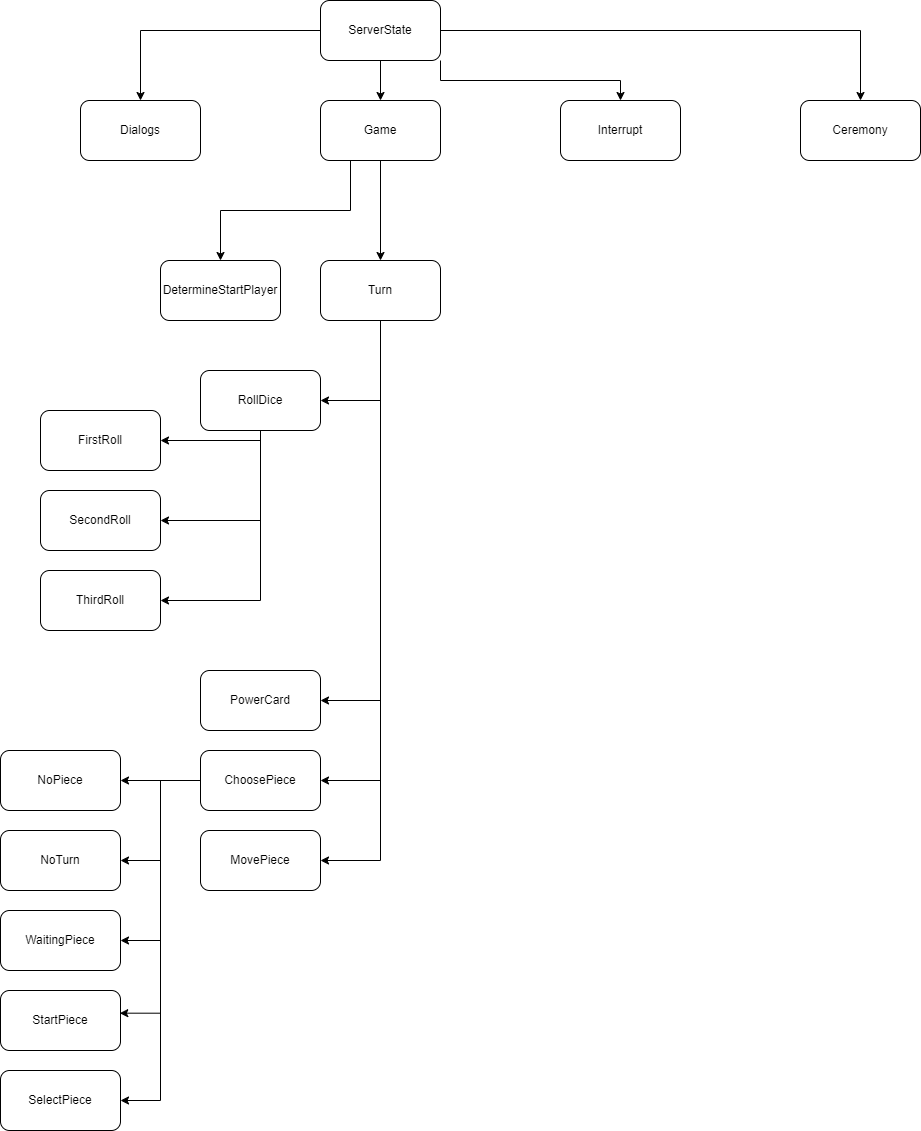

The diagram above was exported from draw.io. Its source (the exported page's mxGraphModel, read from the mxfile embedded in the PNG):
<mxGraphModel dx="2288" dy="823" grid="1" gridSize="10" guides="1" tooltips="1" connect="1" arrows="1" fold="1" page="1" pageScale="1" pageWidth="827" pageHeight="1169" math="0" shadow="0">
  <root>
    <mxCell id="0" />
    <mxCell id="1" parent="0" />
    <mxCell id="afMsZu6r3bhCWUSse4q3-10" style="edgeStyle=orthogonalEdgeStyle;rounded=0;orthogonalLoop=1;jettySize=auto;html=1;exitX=0;exitY=0.5;exitDx=0;exitDy=0;entryX=0.5;entryY=0;entryDx=0;entryDy=0;" parent="1" source="afMsZu6r3bhCWUSse4q3-2" target="afMsZu6r3bhCWUSse4q3-4" edge="1">
      <mxGeometry relative="1" as="geometry" />
    </mxCell>
    <mxCell id="afMsZu6r3bhCWUSse4q3-11" style="edgeStyle=orthogonalEdgeStyle;rounded=0;orthogonalLoop=1;jettySize=auto;html=1;exitX=0.5;exitY=1;exitDx=0;exitDy=0;entryX=0.5;entryY=0;entryDx=0;entryDy=0;" parent="1" source="afMsZu6r3bhCWUSse4q3-2" target="afMsZu6r3bhCWUSse4q3-6" edge="1">
      <mxGeometry relative="1" as="geometry" />
    </mxCell>
    <mxCell id="afMsZu6r3bhCWUSse4q3-12" style="edgeStyle=orthogonalEdgeStyle;rounded=0;orthogonalLoop=1;jettySize=auto;html=1;exitX=1;exitY=0.5;exitDx=0;exitDy=0;entryX=0.5;entryY=0;entryDx=0;entryDy=0;" parent="1" source="afMsZu6r3bhCWUSse4q3-2" target="afMsZu6r3bhCWUSse4q3-8" edge="1">
      <mxGeometry relative="1" as="geometry" />
    </mxCell>
    <mxCell id="2m1KFlRB2wcplm32hP7O-2" style="edgeStyle=orthogonalEdgeStyle;rounded=0;orthogonalLoop=1;jettySize=auto;html=1;exitX=1;exitY=1;exitDx=0;exitDy=0;entryX=0.5;entryY=0;entryDx=0;entryDy=0;" parent="1" source="afMsZu6r3bhCWUSse4q3-2" target="2m1KFlRB2wcplm32hP7O-1" edge="1">
      <mxGeometry relative="1" as="geometry" />
    </mxCell>
    <mxCell id="afMsZu6r3bhCWUSse4q3-2" value="ServerState" style="rounded=1;whiteSpace=wrap;html=1;" parent="1" vertex="1">
      <mxGeometry x="280" y="140" width="120" height="60" as="geometry" />
    </mxCell>
    <mxCell id="afMsZu6r3bhCWUSse4q3-4" value="Dialogs" style="rounded=1;whiteSpace=wrap;html=1;" parent="1" vertex="1">
      <mxGeometry x="40" y="240" width="120" height="60" as="geometry" />
    </mxCell>
    <mxCell id="afMsZu6r3bhCWUSse4q3-15" style="edgeStyle=orthogonalEdgeStyle;rounded=0;orthogonalLoop=1;jettySize=auto;html=1;exitX=0.5;exitY=1;exitDx=0;exitDy=0;entryX=0.5;entryY=0;entryDx=0;entryDy=0;" parent="1" source="afMsZu6r3bhCWUSse4q3-6" target="afMsZu6r3bhCWUSse4q3-14" edge="1">
      <mxGeometry relative="1" as="geometry" />
    </mxCell>
    <mxCell id="afMsZu6r3bhCWUSse4q3-16" style="edgeStyle=orthogonalEdgeStyle;rounded=0;orthogonalLoop=1;jettySize=auto;html=1;exitX=0.25;exitY=1;exitDx=0;exitDy=0;entryX=0.5;entryY=0;entryDx=0;entryDy=0;" parent="1" source="afMsZu6r3bhCWUSse4q3-6" target="afMsZu6r3bhCWUSse4q3-13" edge="1">
      <mxGeometry relative="1" as="geometry" />
    </mxCell>
    <mxCell id="afMsZu6r3bhCWUSse4q3-6" value="Game" style="rounded=1;whiteSpace=wrap;html=1;" parent="1" vertex="1">
      <mxGeometry x="280" y="240" width="120" height="60" as="geometry" />
    </mxCell>
    <mxCell id="afMsZu6r3bhCWUSse4q3-8" value="Ceremony" style="rounded=1;whiteSpace=wrap;html=1;" parent="1" vertex="1">
      <mxGeometry x="760" y="240" width="120" height="60" as="geometry" />
    </mxCell>
    <mxCell id="afMsZu6r3bhCWUSse4q3-13" value="DetermineStartP&lt;span style=&quot;background-color: initial;&quot;&gt;layer&lt;/span&gt;" style="rounded=1;whiteSpace=wrap;html=1;" parent="1" vertex="1">
      <mxGeometry x="120" y="400" width="120" height="60" as="geometry" />
    </mxCell>
    <mxCell id="bOO3XTlnOS9DM4MqqhhP-6" style="edgeStyle=orthogonalEdgeStyle;rounded=0;orthogonalLoop=1;jettySize=auto;html=1;exitX=0.5;exitY=1;exitDx=0;exitDy=0;entryX=1;entryY=0.5;entryDx=0;entryDy=0;" parent="1" source="afMsZu6r3bhCWUSse4q3-14" target="bOO3XTlnOS9DM4MqqhhP-2" edge="1">
      <mxGeometry relative="1" as="geometry" />
    </mxCell>
    <mxCell id="bOO3XTlnOS9DM4MqqhhP-7" style="edgeStyle=orthogonalEdgeStyle;rounded=0;orthogonalLoop=1;jettySize=auto;html=1;exitX=0.5;exitY=1;exitDx=0;exitDy=0;entryX=1;entryY=0.5;entryDx=0;entryDy=0;" parent="1" source="afMsZu6r3bhCWUSse4q3-14" target="bOO3XTlnOS9DM4MqqhhP-3" edge="1">
      <mxGeometry relative="1" as="geometry" />
    </mxCell>
    <mxCell id="bOO3XTlnOS9DM4MqqhhP-8" style="edgeStyle=orthogonalEdgeStyle;rounded=0;orthogonalLoop=1;jettySize=auto;html=1;exitX=0.5;exitY=1;exitDx=0;exitDy=0;entryX=1;entryY=0.5;entryDx=0;entryDy=0;" parent="1" source="afMsZu6r3bhCWUSse4q3-14" target="bOO3XTlnOS9DM4MqqhhP-4" edge="1">
      <mxGeometry relative="1" as="geometry" />
    </mxCell>
    <mxCell id="bOO3XTlnOS9DM4MqqhhP-9" style="edgeStyle=orthogonalEdgeStyle;rounded=0;orthogonalLoop=1;jettySize=auto;html=1;exitX=0.5;exitY=1;exitDx=0;exitDy=0;entryX=1;entryY=0.5;entryDx=0;entryDy=0;" parent="1" source="afMsZu6r3bhCWUSse4q3-14" target="bOO3XTlnOS9DM4MqqhhP-5" edge="1">
      <mxGeometry relative="1" as="geometry" />
    </mxCell>
    <mxCell id="afMsZu6r3bhCWUSse4q3-14" value="Turn" style="rounded=1;whiteSpace=wrap;html=1;" parent="1" vertex="1">
      <mxGeometry x="280" y="400" width="120" height="60" as="geometry" />
    </mxCell>
    <mxCell id="2m1KFlRB2wcplm32hP7O-1" value="Interrupt" style="rounded=1;whiteSpace=wrap;html=1;" parent="1" vertex="1">
      <mxGeometry x="520" y="240" width="120" height="60" as="geometry" />
    </mxCell>
    <mxCell id="bOO3XTlnOS9DM4MqqhhP-14" style="edgeStyle=orthogonalEdgeStyle;rounded=0;orthogonalLoop=1;jettySize=auto;html=1;exitX=0.5;exitY=1;exitDx=0;exitDy=0;entryX=1;entryY=0.5;entryDx=0;entryDy=0;" parent="1" source="bOO3XTlnOS9DM4MqqhhP-2" target="bOO3XTlnOS9DM4MqqhhP-10" edge="1">
      <mxGeometry relative="1" as="geometry">
        <Array as="points">
          <mxPoint x="220" y="580" />
        </Array>
      </mxGeometry>
    </mxCell>
    <mxCell id="bOO3XTlnOS9DM4MqqhhP-15" style="edgeStyle=orthogonalEdgeStyle;rounded=0;orthogonalLoop=1;jettySize=auto;html=1;exitX=0.5;exitY=1;exitDx=0;exitDy=0;entryX=1;entryY=0.5;entryDx=0;entryDy=0;" parent="1" source="bOO3XTlnOS9DM4MqqhhP-2" target="bOO3XTlnOS9DM4MqqhhP-11" edge="1">
      <mxGeometry relative="1" as="geometry" />
    </mxCell>
    <mxCell id="bOO3XTlnOS9DM4MqqhhP-16" style="edgeStyle=orthogonalEdgeStyle;rounded=0;orthogonalLoop=1;jettySize=auto;html=1;exitX=0.5;exitY=1;exitDx=0;exitDy=0;entryX=1;entryY=0.5;entryDx=0;entryDy=0;" parent="1" source="bOO3XTlnOS9DM4MqqhhP-2" target="bOO3XTlnOS9DM4MqqhhP-12" edge="1">
      <mxGeometry relative="1" as="geometry" />
    </mxCell>
    <mxCell id="bOO3XTlnOS9DM4MqqhhP-2" value="RollDice" style="rounded=1;whiteSpace=wrap;html=1;" parent="1" vertex="1">
      <mxGeometry x="160" y="510" width="120" height="60" as="geometry" />
    </mxCell>
    <mxCell id="bOO3XTlnOS9DM4MqqhhP-3" value="PowerCard" style="rounded=1;whiteSpace=wrap;html=1;" parent="1" vertex="1">
      <mxGeometry x="160" y="810" width="120" height="60" as="geometry" />
    </mxCell>
    <mxCell id="bOO3XTlnOS9DM4MqqhhP-22" style="edgeStyle=orthogonalEdgeStyle;rounded=0;orthogonalLoop=1;jettySize=auto;html=1;exitX=0;exitY=0.5;exitDx=0;exitDy=0;entryX=1;entryY=0.5;entryDx=0;entryDy=0;" parent="1" source="bOO3XTlnOS9DM4MqqhhP-4" target="bOO3XTlnOS9DM4MqqhhP-17" edge="1">
      <mxGeometry relative="1" as="geometry" />
    </mxCell>
    <mxCell id="bOO3XTlnOS9DM4MqqhhP-23" style="edgeStyle=orthogonalEdgeStyle;rounded=0;orthogonalLoop=1;jettySize=auto;html=1;exitX=0;exitY=0.5;exitDx=0;exitDy=0;entryX=1;entryY=0.5;entryDx=0;entryDy=0;" parent="1" source="bOO3XTlnOS9DM4MqqhhP-4" target="bOO3XTlnOS9DM4MqqhhP-18" edge="1">
      <mxGeometry relative="1" as="geometry" />
    </mxCell>
    <mxCell id="bOO3XTlnOS9DM4MqqhhP-24" style="edgeStyle=orthogonalEdgeStyle;rounded=0;orthogonalLoop=1;jettySize=auto;html=1;exitX=0;exitY=0.5;exitDx=0;exitDy=0;entryX=1;entryY=0.5;entryDx=0;entryDy=0;" parent="1" source="bOO3XTlnOS9DM4MqqhhP-4" target="bOO3XTlnOS9DM4MqqhhP-19" edge="1">
      <mxGeometry relative="1" as="geometry" />
    </mxCell>
    <mxCell id="bOO3XTlnOS9DM4MqqhhP-26" style="edgeStyle=orthogonalEdgeStyle;rounded=0;orthogonalLoop=1;jettySize=auto;html=1;exitX=0;exitY=0.5;exitDx=0;exitDy=0;entryX=1;entryY=0.5;entryDx=0;entryDy=0;" parent="1" source="bOO3XTlnOS9DM4MqqhhP-4" target="bOO3XTlnOS9DM4MqqhhP-21" edge="1">
      <mxGeometry relative="1" as="geometry" />
    </mxCell>
    <mxCell id="bOO3XTlnOS9DM4MqqhhP-4" value="ChoosePiece" style="rounded=1;whiteSpace=wrap;html=1;" parent="1" vertex="1">
      <mxGeometry x="160" y="890" width="120" height="60" as="geometry" />
    </mxCell>
    <mxCell id="bOO3XTlnOS9DM4MqqhhP-5" value="MovePiece" style="rounded=1;whiteSpace=wrap;html=1;" parent="1" vertex="1">
      <mxGeometry x="160" y="970" width="120" height="60" as="geometry" />
    </mxCell>
    <mxCell id="bOO3XTlnOS9DM4MqqhhP-10" value="FirstRoll" style="rounded=1;whiteSpace=wrap;html=1;" parent="1" vertex="1">
      <mxGeometry y="550" width="120" height="60" as="geometry" />
    </mxCell>
    <mxCell id="bOO3XTlnOS9DM4MqqhhP-11" value="SecondRoll" style="rounded=1;whiteSpace=wrap;html=1;" parent="1" vertex="1">
      <mxGeometry y="630" width="120" height="60" as="geometry" />
    </mxCell>
    <mxCell id="bOO3XTlnOS9DM4MqqhhP-12" value="ThirdRoll" style="rounded=1;whiteSpace=wrap;html=1;" parent="1" vertex="1">
      <mxGeometry y="710" width="120" height="60" as="geometry" />
    </mxCell>
    <mxCell id="bOO3XTlnOS9DM4MqqhhP-17" value="NoPiece" style="rounded=1;whiteSpace=wrap;html=1;" parent="1" vertex="1">
      <mxGeometry x="-40" y="890" width="120" height="60" as="geometry" />
    </mxCell>
    <mxCell id="bOO3XTlnOS9DM4MqqhhP-18" value="NoTurn" style="rounded=1;whiteSpace=wrap;html=1;" parent="1" vertex="1">
      <mxGeometry x="-40" y="970" width="120" height="60" as="geometry" />
    </mxCell>
    <mxCell id="bOO3XTlnOS9DM4MqqhhP-19" value="WaitingPiece" style="rounded=1;whiteSpace=wrap;html=1;" parent="1" vertex="1">
      <mxGeometry x="-40" y="1050" width="120" height="60" as="geometry" />
    </mxCell>
    <mxCell id="bOO3XTlnOS9DM4MqqhhP-20" value="StartPiece" style="rounded=1;whiteSpace=wrap;html=1;" parent="1" vertex="1">
      <mxGeometry x="-40" y="1130" width="120" height="60" as="geometry" />
    </mxCell>
    <mxCell id="bOO3XTlnOS9DM4MqqhhP-21" value="SelectPiece" style="rounded=1;whiteSpace=wrap;html=1;" parent="1" vertex="1">
      <mxGeometry x="-40" y="1210" width="120" height="60" as="geometry" />
    </mxCell>
    <mxCell id="bOO3XTlnOS9DM4MqqhhP-25" style="edgeStyle=orthogonalEdgeStyle;rounded=0;orthogonalLoop=1;jettySize=auto;html=1;exitX=0;exitY=0.5;exitDx=0;exitDy=0;entryX=0.994;entryY=0.378;entryDx=0;entryDy=0;entryPerimeter=0;" parent="1" source="bOO3XTlnOS9DM4MqqhhP-4" target="bOO3XTlnOS9DM4MqqhhP-20" edge="1">
      <mxGeometry relative="1" as="geometry" />
    </mxCell>
  </root>
</mxGraphModel>